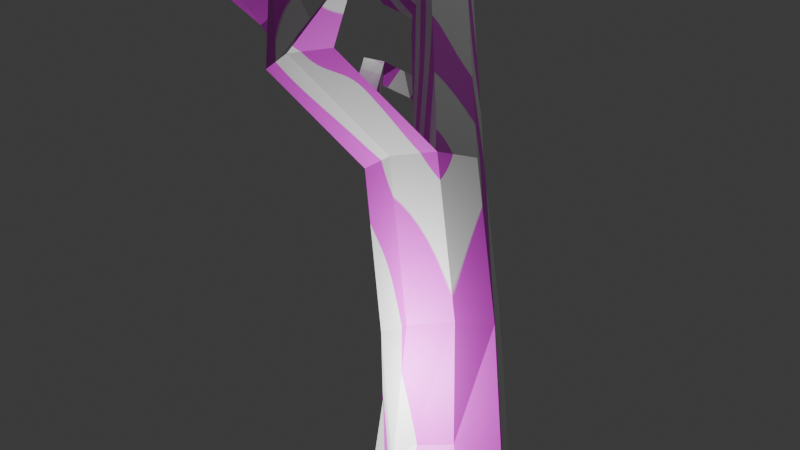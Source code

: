 # Source: purple.blend  (saved by Blender 4.0.36; exported with 4.5.12 LTS)
import bpy
from mathutils import Matrix  # noqa: F401  (used for matrix-valued properties, if any)

bpy.ops.wm.read_factory_settings(use_empty=True)
scene = bpy.context.scene
scene.name = 'Scene'

# ---- collections
col_collection = bpy.data.collections.new('Collection'); scene.collection.children.link(col_collection)

# ---- materials (node trees are filled in below, after node groups)
mat_candy_cane = bpy.data.materials.new('Candy Cane')
mat_candy_cane.use_transparent_shadow = False

# ---- material node trees
mat_candy_cane.use_nodes = True; mat_candy_cane.node_tree.nodes.clear()
_N = mat_candy_cane.node_tree.nodes; _L = mat_candy_cane.node_tree.links
n0 = _N.new('ShaderNodeBsdfPrincipled'); n0.name = 'Principled BSDF'; n0.location = (10, 300)
n0.inputs[3].default_value = 1.45
n1 = _N.new('ShaderNodeOutputMaterial'); n1.name = 'Material Output'; n1.location = (300, 300)
n2 = _N.new('ShaderNodeValToRGB'); n2.name = 'Color Ramp'; n2.location = (-305, 261)
while len(n2.color_ramp.elements) > 1: n2.color_ramp.elements.remove(n2.color_ramp.elements[-1])
n2.color_ramp.elements[0].position = 0.49; n2.color_ramp.elements[0].color = (1.0, 1.0, 1.0, 1.0)
_e = n2.color_ramp.elements.new(0.51); _e.color = (1.0, 0.06787, 0.9742, 1.0)
n3 = _N.new('ShaderNodeTexWave'); n3.name = 'Wave Texture'; n3.location = (-536, 234)
n3.bands_direction = 'Y'
n3.wave_profile = 'SAW'
n3.inputs[1].default_value = 2.3
n3.inputs[2].default_value = 3.9
n3.inputs[3].default_value = 5.1
n3.inputs[4].default_value = 1.8
n3.inputs[5].default_value = 0.0
n3.inputs[6].default_value = 13.4
_L.new(n0.outputs[0], n1.inputs[0])
_L.new(n2.outputs[0], n0.inputs[0])
_L.new(n3.outputs[0], n2.inputs[0])
n1.is_active_output = True

# ---- world
world_world = bpy.data.worlds.new('World'); scene.world = world_world
world_world.use_nodes = True; world_world.node_tree.nodes.clear()
_N = world_world.node_tree.nodes; _L = world_world.node_tree.links
n0 = _N.new('ShaderNodeOutputWorld'); n0.name = 'World Output'; n0.location = (300, 300)
n1 = _N.new('ShaderNodeBackground'); n1.name = 'Background'; n1.location = (10, 300)
n1.inputs[0].default_value = (0.05088, 0.05088, 0.05088, 1.0)
_L.new(n1.outputs[0], n0.inputs[0])
n0.is_active_output = True
world_world.color = (0.05088, 0.05088, 0.05088)
world_world.use_sun_shadow = False
world_world.sun_shadow_jitter_overblur = 0.0

# ---- cameras
cam_camera = bpy.data.cameras.new('Camera')
cam_camera.clip_end = 100.0
cam_camera.ortho_scale = 7.314

# ---- lights
light_point = bpy.data.lights.new('Point', 'POINT')
light_point.transmission_factor = 0.0
light_point.use_soft_falloff = False
light_point.energy = 1000.0
light_point.shadow_maximum_resolution = 0.006
light_point.use_absolute_resolution = True
light_point_001 = bpy.data.lights.new('Point.001', 'POINT')
light_point_001.transmission_factor = 0.0
light_point_001.use_soft_falloff = False
light_point_001.energy = 5000.0
light_point_001.shadow_maximum_resolution = 0.006
light_point_001.use_absolute_resolution = True
light_point_002 = bpy.data.lights.new('Point.002', 'POINT')
light_point_002.transmission_factor = 0.0
light_point_002.use_soft_falloff = False
light_point_002.energy = 1000.0
light_point_002.shadow_maximum_resolution = 0.006
light_point_002.use_absolute_resolution = True

# ---- meshes
me_circle_001 = bpy.data.meshes.new('Circle.001')
me_circle_001.from_pydata([(-1.102, 3.033, -2.335), (-2.956, 2.264, -2.261), (-2.623, 2.687e-09, -2.309), (-1.855, -1.855, -2.309), (2.687e-09, -2.623, -2.309), (1.855, -1.855, -2.332), (2.623, 2.687e-09, -2.334), (2.881, 2.744, -2.335), (8.085e-08, -7.548e-08, -2.309), (-2.623, 2.687e-09, 5.154), (-1.855, -1.855, 5.154), (2.687e-09, -2.623, 5.154), (1.855, -1.855, 5.154), (2.623, 2.687e-09, 5.154), (1.855, 1.855, 5.154), (2.687e-09, 2.623, 5.154), (-2.239, 0.9273, -2.309), (-2.954, -1.463, -2.309), (0.9273, 2.239, -0.4789), (0.7495, 3.227, -2.329), (-2.021, -1.238, 11.97), (-0.7098, -2.549, 11.97), (-1.637, -3.476, 11.97), (-2.949, -2.165, 11.97), (-1.092, 3.033, -0.7791), (2.55, 2.744, -0.1063), (2.623, 2.687e-09, -0.4789), (1.855, -1.855, -0.4789), (-0.1427, -2.114, 0.3118), (-1.703, -1.37, 0.3444), (-2.623, 2.687e-09, -0.4789), (-2.956, 2.264, -1.305), (-1.855, 1.855, 5.154), (-2.467, -0.9273, -0.4789), (0.9273, 2.239, -2.33), (-2.239, 0.9273, -0.4789), (1.071, 3.227, -0.269), (-0.7098, -1.238, 11.97), (-0.7098, -3.86, 11.97), (-2.564, -3.092, 11.97), (-3.333, -1.238, 11.97), (-3.333, -1.238, 11.97), (-2.564, -3.092, 11.97), (-0.7098, -3.86, 11.97), (1.145, -3.092, 11.97), (1.913, -1.238, 11.97), (1.145, 0.617, 11.97), (-0.7098, -1.238, 11.97), (-0.7098, 1.385, 11.97), (-2.949, -2.165, 11.97), (-1.637, -3.476, 11.97), (-0.7098, 0.07383, 11.97), (-1.835, 5.272, 17.56), (-0.7098, -2.549, 11.97), (-2.021, -1.238, 11.97), (-2.564, 0.617, 11.97), (-1.637, 1.001, 11.97), (-6.023, -2.676, 16.2), (-1.829, -0.1182, 11.97), (-1.835, 6.524, 16.75), (-1.835, 4.063, 16.89), (-6.215, -1.556, 16.2), (-4.903, -2.868, 16.2), (-5.831, -3.795, 16.2), (-7.142, -2.483, 16.2), (-4.903, -1.556, 16.2), (-4.903, -4.179, 16.2), (-6.758, -3.411, 16.2), (-7.526, -1.556, 16.2), (-7.533, 3.095, 20.22), (-6.616, 3.095, 21.16), (-6.996, 4.949, 20.77), (-6.348, 5.333, 21.43), (0.07639, -0.2485, 21.75), (1.931, 0.5197, 21.75), (2.699, 2.374, 21.75), (1.931, 4.229, 21.75), (0.07639, 2.374, 21.75), (0.07639, 4.997, 21.75), (1.004, 0.1356, 21.75), (2.315, 1.447, 21.75), (2.315, 3.302, 21.75), (1.004, 4.613, 21.75), (0.07639, 3.686, 21.75), (1.388, 2.374, 21.75), (0.07639, 1.063, 21.75), (1.196, 1.255, 21.75), (1.196, 3.494, 21.75), (-3.146, 4.063, 16.89), (-2.762, 6.179, 16.91), (-2.954, 5.081, 17.58), (-6.879, -1.639, 20.43), (-6.942, -1.27, 20.43), (-6.51, -1.702, 20.43), (-7.248, -1.576, 20.43), (-6.51, -1.27, 20.43), (-7.374, -1.27, 20.43), (-4.679, -6.042, 18.04), (-4.387, -6.092, 18.04), (-4.629, -6.334, 18.04), (-4.971, -5.992, 18.04), (-4.387, -6.434, 18.04), (-4.871, -6.234, 18.04), (2.214, -1.453, 24.9), (4.028, -0.685, 24.74), (3.216, -1.069, 25.19), (4.365, 0.2424, 24.56), (2.214, -0.1417, 24.9), (3.385, 0.05031, 25.1), (-2.275, 8.638, 25.14), (-1.94, 8.499, 25.14), (-2.61, 8.303, 25.14), (-2.61, 7.829, 25.14), (-1.802, 8.164, 25.14), (-2.137, 7.829, 25.14), (-2.206, 8.233, 25.14), (-2.61, 8.777, 25.14), (4.543, 4.35, 24.96), (4.927, 3.423, 24.96), (3.616, 3.423, 24.96), (4.543, 2.496, 24.96), (2.304, 3.423, 24.96), (2.304, 2.111, 24.96), (3.423, 2.304, 24.96), (3.423, 4.542, 24.96), (5.811, 6.13, 27.38), (5.993, 5.69, 27.38), (5.371, 5.69, 27.38), (5.28, 6.221, 27.38), (5.521, -0.1182, 27.52), (5.384, -0.4953, 27.59), (5.054, -0.6516, 27.78), (5.123, -0.1963, 27.74), (2.134, -0.6334, 28.4), (1.744, -0.783, 28.29), (1.744, -0.2722, 28.29), (2.2, -0.1973, 28.37), (-0.1258, 3.591, 29.96), (1.066, 3.591, 29.42), (0.7167, 2.664, 29.58), (-1.484, 3.591, 29.75), (-1.484, 2.28, 29.75), (-0.3003, 2.472, 30.04), (2.953, 3.987, 34.39), (3.377, 3.987, 34.19), (3.253, 3.657, 34.25), (2.891, 3.589, 34.41), (-3.364, 6.776, 32.53), (-3.003, 6.776, 32.76), (-3.364, 6.367, 32.53), (-3.062, 6.427, 32.77), (-11.72, 3.63, 24.12), (-11.45, 4.112, 24.96), (-10.8, 2.983, 24.8), (-11.18, 4.949, 24.86), (-10.54, 5.333, 25.53), (-10.67, 3.7, 25.67), (-11.61, 6.979, 29.17), (-11.49, 7.05, 29.29), (-11.66, 6.808, 29.12), (-11.52, 6.844, 29.27), (-9.522, -1.76, 27.46), (-9.468, -1.664, 27.62), (-9.339, -1.889, 27.59), (-9.312, -1.746, 27.77), (-1.793, 9.016, 21.17), (-0.6733, 9.133, 21.02), (-1.601, 9.696, 20.28), (-0.6733, 9.929, 19.98), (2.288, 12.8, 20.95), (3.407, 12.92, 20.79), (2.48, 13.48, 20.06), (3.407, 13.71, 19.75)], [], [(13, 14, 46, 45), (11, 12, 44, 43), (32, 55, 56, 48, 15), (10, 11, 43, 50, 42), (24, 31, 32, 15), (28, 27, 12, 11), (30, 33, 29, 10, 9), (25, 36, 24, 15, 14), (27, 26, 13, 12), (31, 35, 30, 9, 32), (3, 4, 28, 29), (2, 17, 33, 30), (17, 3, 29, 33), (19, 36, 18, 34), (1, 16, 35, 31), (16, 2, 30, 35), (4, 5, 27, 28), (0, 1, 31, 24), (7, 19, 36, 25), (19, 0, 24, 36), (9, 10, 42, 49, 41), (12, 13, 45, 44), (41, 69, 71, 55), (32, 9, 41, 55), (43, 44, 74, 79, 73), (47, 53, 85, 77), (58, 54, 88, 90), (42, 50, 22, 39), (50, 43, 38, 22), (54, 41, 40, 20), (47, 54, 20, 37), (51, 48, 59, 52), (58, 56, 72, 70, 54), (48, 51, 83, 78), (46, 48, 78, 82, 76), (51, 47, 77, 83), (5, 6, 26, 27), (23, 39, 67, 64), (37, 20, 61, 65), (39, 22, 63, 67), (20, 40, 68, 61), (43, 53, 21, 38), (53, 47, 37, 21), (49, 42, 39, 23), (41, 49, 23, 40), (67, 63, 99, 102), (57, 62, 93, 91), (62, 65, 95, 93), (62, 57, 97, 98), (40, 23, 64, 68), (21, 37, 65, 62), (38, 21, 62, 66), (22, 38, 66, 63), (45, 46, 76, 81, 75), (41, 54, 70, 69), (56, 55, 71, 72), (87, 84, 119, 124), (86, 85, 107, 108), (84, 77, 121, 119), (86, 80, 120, 123), (84, 87, 115, 114), (77, 84, 114, 112), (82, 78, 116, 109), (85, 73, 103, 107), (44, 45, 75, 80, 74), (53, 43, 73, 85), (90, 88, 60, 52), (59, 89, 167, 168), (54, 47, 60, 88), (48, 56, 89, 59), (56, 58, 90, 89), (47, 51, 52, 60), (92, 91, 93, 95), (96, 94, 91, 92), (65, 61, 92, 95), (61, 68, 96, 92), (64, 57, 91, 94), (68, 64, 94, 96), (97, 99, 101, 98), (100, 102, 99, 97), (63, 66, 101, 99), (57, 64, 100, 97), (66, 62, 98, 101), (64, 67, 102, 100), (105, 104, 130, 131), (108, 107, 135, 136), (73, 79, 105, 103), (79, 74, 104, 105), (80, 86, 108, 106), (74, 80, 106, 104), (109, 115, 113, 110), (116, 111, 115, 109), (111, 112, 114, 115), (83, 77, 112, 111), (78, 83, 111, 116), (81, 76, 110, 113), (87, 81, 113, 115), (76, 82, 109, 110), (119, 118, 126, 127), (122, 123, 142, 141), (118, 119, 137, 138), (80, 75, 118, 120), (85, 86, 123, 122), (75, 81, 117, 118), (77, 85, 122, 121), (81, 87, 124, 117), (128, 127, 126, 125), (117, 124, 128, 125), (118, 117, 125, 126), (124, 119, 127, 128), (132, 131, 130, 129), (104, 106, 129, 130), (108, 105, 131, 132), (106, 108, 132, 129), (133, 136, 135, 134), (105, 108, 136, 133), (107, 103, 134, 135), (103, 105, 133, 134), (139, 138, 144, 145), (141, 142, 150, 149), (121, 122, 141, 140), (120, 118, 138, 139), (123, 120, 139, 142), (119, 121, 140, 137), (143, 146, 145, 144), (137, 142, 146, 143), (142, 139, 145, 146), (138, 137, 143, 144), (147, 149, 150, 148), (140, 141, 149, 147), (142, 137, 148, 150), (137, 140, 147, 148), (154, 152, 159, 157), (152, 151, 161, 162), (72, 71, 154, 155), (70, 72, 155, 156, 153), (69, 70, 153, 151), (157, 159, 160, 158), (152, 156, 160, 159), (156, 155, 158, 160), (155, 154, 157, 158), (162, 161, 163, 164), (156, 152, 162, 164), (151, 153, 163, 161), (153, 156, 164, 163), (29, 28, 11, 10), (26, 25, 14, 13), (167, 165, 169, 171), (90, 52, 166, 165), (52, 59, 168, 166), (89, 90, 165, 167), (171, 169, 170, 172), (168, 167, 171, 172), (166, 168, 172, 170), (165, 166, 170, 169), (14, 15, 48, 46), (71, 69, 151, 152, 154), (6, 7, 25, 26)])
_uv = me_circle_001.uv_layers.new(name='UVMap')
_uv.uv.foreach_set('vector', [0.0, 0.0, 0.0, 0.0, 0.0, 0.0, 0.0, 0.0, 0.0, 0.0, 0.0, 0.0, 0.0, 0.0, 0.0, 0.0, 0.0, 0.0, 0.0, 0.0, 0.0, 0.0, 0.0, 0.0, 0.0, 0.0, 0.0, 0.0, 0.0, 0.0, 0.0, 0.0, 0.0, 0.0, 0.0, 0.0, 0.0, 0.0, 0.0, 0.0, 0.0, 0.0, 0.0, 0.0, 0.0, 0.0, 0.0, 0.0, 0.0, 0.0, 0.0, 0.0, 0.0, 0.0, 0.0, 0.0, 0.0, 0.0, 0.0, 0.0, 0.0, 0.0, 0.0, 0.0, 0.0, 0.0, 0.0, 0.0, 0.0, 0.0, 0.0, 0.0, 0.0, 0.0, 0.0, 0.0, 0.0, 0.0, 0.0, 0.0, 0.0, 0.0, 0.0, 0.0, 0.0, 0.0, 0.0, 0.0, 0.0, 0.0, 0.0, 0.0, 0.0, 0.0, 0.0, 0.0, 0.0, 0.0, 0.0, 0.0, 0.0, 0.0, 0.0, 0.0, 0.0, 0.0, 0.0, 0.0, 0.0, 0.0, 0.0, 0.0, 0.0, 0.0, 0.0, 0.0, 0.0, 0.0, 0.0, 0.0, 0.0, 0.0, 0.0, 0.0, 0.0, 0.0, 0.0, 0.0, 0.0, 0.0, 0.0, 0.0, 0.0, 0.0, 0.0, 0.0, 0.0, 0.0, 0.0, 0.0, 0.0, 0.0, 0.0, 0.0, 0.0, 0.0, 0.0, 0.0, 0.0, 0.0, 0.0, 0.0, 0.0, 0.0, 0.0, 0.0, 0.0, 0.0, 0.0, 0.0, 0.0, 0.0, 0.0, 0.0, 0.0, 0.0, 0.0, 0.0, 0.0, 0.0, 0.0, 0.0, 0.0, 0.0, 0.0, 0.0, 0.0, 0.0, 0.0, 0.0, 0.0, 0.0, 0.0, 0.0, 0.0, 0.0, 0.0, 0.0, 0.0, 0.0, 0.0, 0.0, 0.0, 0.0, 0.0, 0.0, 0.0, 0.0, 0.0, 0.0, 0.0, 0.0, 0.0, 0.0, 0.0, 0.0, 0.0, 0.0, 0.0, 0.0, 0.0, 0.0, 0.0, 0.0, 0.0, 0.0, 0.0, 0.0, 0.0, 0.0, 0.0, 0.0, 0.0, 0.0, 0.0, 0.0, 0.0, 0.0, 0.0, 0.0, 0.0, 0.0, 0.0, 0.0, 0.0, 0.0, 0.0, 0.0, 0.0, 0.0, 0.0, 0.0, 0.0, 0.0, 0.0, 0.0, 0.0, 0.0, 0.0, 0.0, 0.0, 0.0, 0.0, 0.0, 0.0, 0.0, 0.0, 0.0, 0.0, 0.0, 0.0, 0.0, 0.0, 0.0, 0.0, 0.0, 0.0, 0.0, 0.0, 0.0, 0.0, 0.0, 0.0, 0.0, 0.0, 0.0, 0.0, 0.0, 0.0, 0.0, 0.0, 0.0, 0.0, 0.0, 0.0, 0.0, 0.0, 0.0, 0.0, 0.0, 0.0, 0.0, 0.0, 0.0, 0.0, 0.0, 0.0, 0.0, 0.0, 0.0, 0.0, 0.0, 0.0, 0.0, 0.0, 0.0, 0.0, 0.0, 0.0, 0.0, 0.0, 0.0, 0.0, 0.0, 0.0, 0.0, 0.0, 0.0, 0.0, 0.0, 0.0, 0.0, 0.0, 0.0, 0.0, 0.0, 0.0, 0.0, 0.0, 0.0, 0.0, 0.0, 0.0, 0.0, 0.0, 0.0, 0.0, 0.0, 0.0, 0.0, 0.0, 0.0, 0.0, 0.0, 0.0, 0.0, 0.0, 0.0, 0.0, 0.0, 0.0, 0.0, 0.0, 0.0, 0.0, 0.0, 0.0, 0.0, 0.0, 0.0, 0.0, 0.0, 0.0, 0.0, 0.0, 0.0, 0.0, 0.0, 0.0, 0.0, 0.0, 0.0, 0.0, 0.0, 0.0, 0.0, 0.0, 0.0, 0.0, 0.0, 0.0, 0.0, 0.0, 0.0, 0.0, 0.0, 0.0, 0.0, 0.0, 0.0, 0.0, 0.0, 0.0, 0.0, 0.0, 0.0, 0.0, 0.0, 0.0, 0.0, 0.0, 0.0, 0.0, 0.0, 0.0, 0.0, 0.0, 0.0, 0.0, 0.0, 0.0, 0.0, 0.0, 0.0, 0.0, 0.0, 0.0, 0.0, 0.0, 0.0, 0.0, 0.0, 0.0, 0.0, 0.0, 0.0, 0.0, 0.0, 0.0, 0.0, 0.0, 0.0, 0.0, 0.0, 0.0, 0.0, 0.0, 0.0, 0.0, 0.0, 0.0, 0.0, 0.0, 0.0, 0.0, 0.0, 0.0, 0.0, 0.0, 0.0, 0.0, 0.0, 0.0, 0.0, 0.0, 0.0, 0.0, 0.0, 0.0, 0.0, 0.0, 0.0, 0.0, 0.0, 0.0, 0.0, 0.0, 0.0, 0.0, 0.0, 0.0, 0.0, 0.0, 0.0, 0.0, 0.0, 0.0, 0.0, 0.0, 0.0, 0.0, 0.0, 0.0, 0.0, 0.0, 0.0, 0.0, 0.0, 0.0, 0.0, 0.0, 0.0, 0.0, 0.0, 0.0, 0.0, 0.0, 0.0, 0.0, 0.0, 0.0, 0.0, 0.0, 0.0, 0.0, 0.0, 0.0, 0.0, 0.0, 0.0, 0.0, 0.0, 0.0, 0.0, 0.0, 0.0, 0.0, 0.0, 0.0, 0.0, 0.0, 0.0, 0.0, 0.0, 0.0, 0.0, 0.0, 0.0, 0.0, 0.0, 0.0, 0.0, 0.0, 0.0, 0.0, 0.0, 0.0, 0.0, 0.0, 0.0, 0.0, 0.0, 0.0, 0.0, 0.0, 0.0, 0.0, 0.0, 0.0, 0.0, 0.0, 0.0, 0.0, 0.0, 0.0, 0.0, 0.0, 0.0, 0.0, 0.0, 0.0, 0.0, 0.0, 0.0, 0.0, 0.0, 0.0, 0.0, 0.0, 0.0, 0.0, 0.0, 0.0, 0.0, 0.0, 0.0, 0.0, 0.0, 0.0, 0.0, 0.0, 0.0, 0.0, 0.0, 0.0, 0.0, 0.0, 0.0, 0.0, 0.0, 0.0, 0.0, 0.0, 0.0, 0.0, 0.0, 0.0, 0.0, 0.0, 0.0, 0.0, 0.0, 0.0, 0.0, 0.0, 0.0, 0.0, 0.0, 0.0, 0.0, 0.0, 0.0, 0.0, 0.0, 0.0, 0.0, 0.0, 0.0, 0.0, 0.0, 0.0, 0.0, 0.0, 0.0, 0.0, 0.0, 0.0, 0.0, 0.0, 0.0, 0.0, 0.0, 0.0, 0.0, 0.0, 0.0, 0.0, 0.0, 0.0, 0.0, 0.0, 0.0, 0.0, 0.0, 0.0, 0.0, 0.0, 0.0, 0.0, 0.0, 0.0, 0.0, 0.0, 0.0, 0.0, 0.0, 0.0, 0.0, 0.0, 0.0, 0.0, 0.0, 0.0, 0.0, 0.0, 0.0, 0.0, 0.0, 0.0, 0.0, 0.0, 0.0, 0.0, 0.0, 0.0, 0.0, 0.0, 0.0, 0.0, 0.0, 0.0, 0.0, 0.0, 0.0, 0.0, 0.0, 0.0, 0.0, 0.0, 0.0, 0.0, 0.0, 0.0, 0.0, 0.0, 0.0, 0.0, 0.0, 0.0, 0.0, 0.0, 0.0, 0.0, 0.0, 0.0, 0.0, 0.0, 0.0, 0.0, 0.0, 0.0, 0.0, 0.0, 0.0, 0.0, 0.0, 0.0, 0.0, 0.0, 0.0, 0.0, 0.0, 0.0, 0.0, 0.0, 0.0, 0.0, 0.0, 0.0, 0.0, 0.0, 0.0, 0.0, 0.0, 0.0, 0.0, 0.0, 0.0, 0.0, 0.0, 0.0, 0.0, 0.0, 0.0, 0.0, 0.0, 0.0, 0.0, 0.0, 0.0, 0.0, 0.0, 0.0, 0.0, 0.0, 0.0, 0.0, 0.0, 0.0, 0.0, 0.0, 0.0, 0.0, 0.0, 0.0, 0.0, 0.0, 0.0, 0.0, 0.0, 0.0, 0.0, 0.0, 0.0, 0.0, 0.0, 0.0, 0.0, 0.0, 0.0, 0.0, 0.0, 0.0, 0.0, 0.0, 0.0, 0.0, 0.0, 0.0, 0.0, 0.0, 0.0, 0.0, 0.0, 0.0, 0.0, 0.0, 0.0, 0.0, 0.0, 0.0, 0.0, 0.0, 0.0, 0.0, 0.0, 0.0, 0.0, 0.0, 0.0, 0.0, 0.0, 0.0, 0.0, 0.0, 0.0, 0.0, 0.0, 0.0, 0.0, 0.0, 0.0, 0.0, 0.0, 0.0, 0.0, 0.0, 0.0, 0.0, 0.0, 0.0, 0.0, 0.0, 0.0, 0.0, 0.0, 0.0, 0.0, 0.0, 0.0, 0.0, 0.0, 0.0, 0.0, 0.0, 0.0, 0.0, 0.0, 0.0, 0.0, 0.0, 0.0, 0.0, 0.0, 0.0, 0.0, 0.0, 0.0, 0.0, 0.0, 0.0, 0.0, 0.0, 0.0, 0.0, 0.0, 0.0, 0.0, 0.0, 0.0, 0.0, 0.0, 0.0, 0.0, 0.0, 0.0, 0.0, 0.0, 0.0, 0.0, 0.0, 0.0, 0.0, 0.0, 0.0, 0.0, 0.0, 0.0, 0.0, 0.0, 0.0, 0.0, 0.0, 0.0, 0.0, 0.0, 0.0, 0.0, 0.0, 0.0, 0.0, 0.0, 0.0, 0.0, 0.0, 0.0, 0.0, 0.0, 0.0, 0.0, 0.0, 0.0, 0.0, 0.0, 0.0, 0.0, 0.0, 0.0, 0.0, 0.0, 0.0, 0.0, 0.0, 0.0, 0.0, 0.0, 0.0, 0.0, 0.0, 0.0, 0.0, 0.0, 0.0, 0.0, 0.0, 0.0, 0.0, 0.0, 0.0, 0.0, 0.0, 0.0, 0.0, 0.0, 0.0, 0.0, 0.0, 0.0, 0.0, 0.0, 0.0, 0.0, 0.0, 0.0, 0.0, 0.0, 0.0, 0.0, 0.0, 0.0, 0.0, 0.0, 0.0, 0.0, 0.0, 0.0, 0.0, 0.0, 0.0, 0.0, 0.0, 0.0, 0.0, 0.0, 0.0, 0.0, 0.0, 0.0, 0.0, 0.0, 0.0, 0.0, 0.0, 0.0, 0.0, 0.0, 0.0, 0.0, 0.0, 0.0, 0.0, 0.0, 0.0, 0.0, 0.0, 0.0, 0.0, 0.0, 0.0, 0.0, 0.0, 0.0, 0.0, 0.0, 0.0, 0.0, 0.0, 0.0, 0.0, 0.0, 0.0, 0.0, 0.0, 0.0, 0.0, 0.0, 0.0, 0.0, 0.0, 0.0, 0.0, 0.0, 0.0, 0.0, 0.0, 0.0, 0.0, 0.0, 0.0, 0.0, 0.0, 0.0, 0.0, 0.0, 0.0, 0.0, 0.0, 0.0, 0.0, 0.0, 0.0, 0.0, 0.0, 0.0, 0.0, 0.0, 0.0, 0.0, 0.0, 0.0, 0.0, 0.0, 0.0, 0.0, 0.0, 0.0, 0.0, 0.0, 0.0, 0.0, 0.0, 0.0, 0.0, 0.0, 0.0, 0.0, 0.0, 0.0, 0.0, 0.0, 0.0, 0.0, 0.0, 0.0, 0.0, 0.0, 0.0, 0.0, 0.0, 0.0, 0.0, 0.0, 0.0, 0.0, 0.0, 0.0, 0.0, 0.0, 0.0, 0.0, 0.0, 0.0, 0.0, 0.0, 0.0, 0.0, 0.0, 0.0, 0.0, 0.0, 0.0, 0.0, 0.0, 0.0, 0.0, 0.0, 0.0, 0.0, 0.0, 0.0, 0.0, 0.0, 0.0, 0.0, 0.0, 0.0, 0.0, 0.0, 0.0, 0.0, 0.0, 0.0, 0.0, 0.0, 0.0, 0.0, 0.0, 0.0, 0.0, 0.0, 0.0, 0.0, 0.0, 0.0, 0.0, 0.0, 0.0, 0.0, 0.0, 0.0, 0.0, 0.0, 0.0, 0.0, 0.0, 0.0, 0.0, 0.0, 0.0, 0.0, 0.0, 0.0, 0.0, 0.0, 0.0, 0.0, 0.0, 0.0, 0.0, 0.0, 0.0, 0.0, 0.0, 0.0, 0.0, 0.0, 0.0, 0.0, 0.0, 0.0, 0.0, 0.0, 0.0, 0.0, 0.0, 0.0, 0.0, 0.0, 0.0, 0.0, 0.0, 0.0, 0.0, 0.0, 0.0, 0.0, 0.0, 0.0, 0.0, 0.0, 0.0, 0.0, 0.0, 0.0, 0.0, 0.0, 0.0, 0.0, 0.0, 0.0, 0.0, 0.0, 0.0, 0.0, 0.0, 0.0, 0.0, 0.0, 0.0, 0.0, 0.0, 0.0, 0.0, 0.0, 0.0, 0.0, 0.0, 0.0, 0.0, 0.0, 0.0, 0.0, 0.0, 0.0, 0.0, 0.0, 0.0, 0.0, 0.0, 0.0, 0.0, 0.0, 0.0, 0.0, 0.0, 0.0, 0.0, 0.0, 0.0, 0.0, 0.0, 0.0, 0.0, 0.0, 0.0, 0.0, 0.0, 0.0, 0.0, 0.0, 0.0, 0.0, 0.0, 0.0, 0.0, 0.0, 0.0, 0.0, 0.0, 0.0, 0.0, 0.0, 0.0, 0.0, 0.0, 0.0, 0.0, 0.0, 0.0, 0.0, 0.0, 0.0, 0.0, 0.0, 0.0, 0.0, 0.0, 0.0, 0.0, 0.0, 0.0, 0.0, 0.0, 0.0, 0.0, 0.0, 0.0, 0.0, 0.0, 0.0])
me_circle_001.materials.append(mat_candy_cane)
me_circle_001.update()

# ---- objects
ob_camera = bpy.data.objects.new('Camera', cam_camera)
ob_circle = bpy.data.objects.new('Circle', me_circle_001)
ob_point = bpy.data.objects.new('Point', light_point)
ob_point_001 = bpy.data.objects.new('Point.001', light_point_001)
ob_point_002 = bpy.data.objects.new('Point.002', light_point_002)

# ---- transforms, parenting, visibility, modifiers, constraints
ob_camera.location = (36.54, -33.81, 1.094)
ob_camera.rotation_euler = (1.802, 0.03734, 0.9127)
ob_camera.scale = (11.85, 8.521, 11.14)
ob_camera.lock_rotations_4d = False
ob_camera.empty_display_type = 'ARROWS'
ob_camera.color = (0.0, 0.0, 0.0, 0.0)
ob_camera.display_type = 'WIRE'
ob_camera.lineart.crease_threshold = 0.0
ob_circle.location = (0.3553, -3.315, 2.336)
ob_circle.rotation_euler = (0.001268, 0.007096, -11.49)
ob_point.location = (-11.75, 4.531, 31.61)
ob_point_001.location = (3.321, -10.25, 5.185)
ob_point_002.location = (18.09, 3.423, 34.26)

# ---- collection membership
col_collection.objects.link(ob_camera)
col_collection.objects.link(ob_circle)
col_collection.objects.link(ob_point)
col_collection.objects.link(ob_point_001)
col_collection.objects.link(ob_point_002)

# ---- scene / render settings (as saved in the file)
scene.camera = ob_camera
scene.frame_start = 1; scene.frame_end = 250; scene.frame_set(1)
scene.render.engine = 'BLENDER_EEVEE_NEXT'
scene.cycles.sampling_pattern = 'TABULATED_SOBOL'
bpy.context.view_layer.update()
